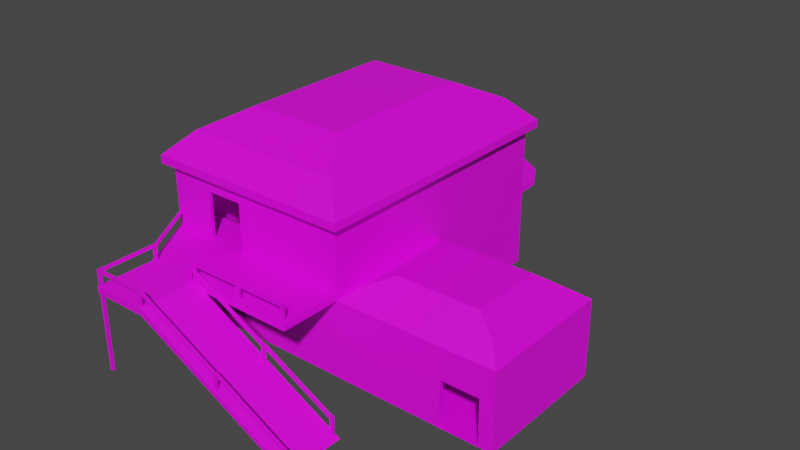 # Source: Sektor_Nuke_Zero.3.blend  (saved by Blender 2.90.8; exported with 4.5.12 LTS)
import bpy
from mathutils import Matrix  # noqa: F401  (used for matrix-valued properties, if any)

bpy.ops.wm.read_factory_settings(use_empty=True)
scene = bpy.context.scene
scene.name = 'Scene'

# ---- collections
col_collection = bpy.data.collections.new('Collection'); scene.collection.children.link(col_collection)

# ---- images (referenced by path relative to the original .blend; pixels are not part of the script)
import os
ASSET_DIR = os.environ.get("B2B_ASSET_DIR", "")  # directory of the original .blend (textures are referenced by path, not embedded)
HERE = os.path.dirname(os.path.abspath(__file__))  # packed textures are extracted next to this script under _unpacked/

def load_image(name, relpath, width, height, colorspace="sRGB"):
    """Load a texture the original file referenced (path relative to the .blend, or extracted next to this script)."""
    p = next((c for c in (os.path.join(HERE, relpath), os.path.join(ASSET_DIR, relpath)) if relpath and os.path.exists(c)), "")
    if p:
        img = bpy.data.images.load(p, check_existing=True)
        img.name = name
    else:  # same state as the original file: an image datablock whose file is absent (Cycles renders it pink)
        img = bpy.data.images.new(name, width, height)
        img.source = "FILE"
        img.filepath = "//" + (relpath or name)
    img.colorspace_settings.name = colorspace
    return img
img_sektor_nuke_zero_3_paint_2_png = load_image('Sektor Nuke Zero.3 Paint 2.png', 'Sektor Nuke Zero.3 Paint 2.png', 1024, 1024, 'sRGB')

# ---- materials (node trees are filled in below, after node groups)
mat_material = bpy.data.materials.new('Material')
mat_material.use_transparent_shadow = False

# ---- material node trees
mat_material.use_nodes = True; mat_material.node_tree.nodes.clear()
_N = mat_material.node_tree.nodes; _L = mat_material.node_tree.links
n0 = _N.new('ShaderNodeOutputMaterial'); n0.name = 'Material Output'; n0.location = (300, 300)
n1 = _N.new('ShaderNodeBsdfPrincipled'); n1.name = 'Principled BSDF'; n1.location = (10, 300)
n1.distribution = 'GGX'
n1.subsurface_method = 'BURLEY'
n1.inputs[3].default_value = 1.45
n1.inputs[27].default_value = (0.0, 0.0, 0.0, 1.0)
n1.inputs[28].default_value = 1.0
n2 = _N.new('ShaderNodeTexImage'); n2.name = 'Image Texture'; n2.location = (-280, 280)
n2.image = img_sektor_nuke_zero_3_paint_2_png
_L.new(n1.outputs[0], n0.inputs[0])
_L.new(n2.outputs[0], n1.inputs[0])
n0.is_active_output = True

# ---- world
world_world = bpy.data.worlds.new('World'); scene.world = world_world
world_world.use_nodes = True; world_world.node_tree.nodes.clear()
_N = world_world.node_tree.nodes; _L = world_world.node_tree.links
n0 = _N.new('ShaderNodeOutputWorld'); n0.name = 'World Output'; n0.location = (300, 300)
n1 = _N.new('ShaderNodeBackground'); n1.name = 'Background'; n1.location = (10, 300)
n1.inputs[0].default_value = (0.05088, 0.05088, 0.05088, 1.0)
_L.new(n1.outputs[0], n0.inputs[0])
n0.is_active_output = True
world_world.color = (0.05088, 0.05088, 0.05088)
world_world.use_sun_shadow = False
world_world.sun_shadow_jitter_overblur = 0.0

# ---- meshes
me_cube_001 = bpy.data.meshes.new('Cube.001')
me_cube_001.from_pydata([(-1.538, -1.776, -1.0), (-1.538, -1.776, 0.9006), (-1.538, 1.732, -1.0), (-1.538, 1.732, 0.9006), (1.0, -1.776, -1.0), (1.0, -1.776, 0.9006), (1.0, 1.732, -1.0), (1.0, 1.732, 0.9006), (-1.538, 0.0, -1.0), (-1.538, 0.0, 0.9006), (1.0, 0.0, -1.0), (1.0, 0.0, 0.9006), (-1.538, -1.776, 0.0), (-1.538, 1.732, 0.0), (1.0, 1.732, 0.0), (1.2, -1.563, 0.1643), (1.2, -0.2127, 0.1643), (-1.538, 0.0, 0.0), (3.085, -1.776, -1.0), (3.085, 0.0, -1.0), (2.885, -1.563, 0.1643), (2.885, -0.2127, 0.1643), (1.0, 0.0, 0.0), (1.0, -1.776, 0.0), (3.085, 0.0, 0.0), (3.085, -1.776, 0.0), (1.503, -1.366, 0.314), (1.503, -0.4095, 0.314), (2.581, -1.366, 0.314), (2.581, -0.4095, 0.314), (-1.334, -1.582, 1.302), (-1.334, 1.539, 1.302), (0.7969, -1.582, 1.302), (0.7969, 1.539, 1.302), (-1.334, -0.001842, 1.302), (0.7969, -0.001842, 1.302), (-1.641, 0.007045, 0.9006), (-1.641, 1.833, 0.9006), (1.103, 1.833, 0.9006), (1.103, 0.007045, 0.9006), (1.103, -1.884, 0.9006), (-1.641, -1.884, 0.9006), (1.103, 0.007045, 1.004), (-1.641, 0.007045, 1.004), (-1.641, 1.833, 1.004), (1.103, 1.833, 1.004), (1.103, -1.884, 1.004), (-1.641, -1.884, 1.004), (-0.898, -1.041, 1.55), (-0.898, 1.045, 1.55), (0.3605, -1.041, 1.55), (0.3605, 1.045, 1.55), (-0.898, -0.04748, 1.55), (0.3605, -0.04748, 1.55), (-1.538, -1.776, 0.08636), (-1.538, 1.732, 0.08636), (1.0, 1.732, 0.08636), (1.0, -1.776, 0.08636), (1.0, 0.0, 0.08636), (-1.538, 0.0, 0.08636), (-1.268, 2.066, 0.01326), (1.0, 2.008, 0.01326), (-1.268, 2.066, 0.0731), (1.0, 2.008, 0.0731), (-0.7336, 2.386, 0.01765), (0.8088, 2.329, 0.01765), (-0.7336, 2.386, 0.06871), (0.8088, 2.329, 0.06871), (0.09006, 2.539, 0.01791), (0.4834, 2.539, 0.01791), (0.09006, 2.539, 0.06845), (0.4834, 2.539, 0.06845), (1.0, -2.573, 0.08636), (1.0, -2.573, 0.0), (-1.097, -2.573, 0.0), (-1.097, -2.573, 0.08636), (-0.3658, -2.573, 0.0), (-0.3658, -2.573, 0.08636), (-1.097, -3.316, 0.0), (-1.097, -3.316, 0.08636), (-0.3658, -3.316, 0.0), (-0.3658, -3.316, 0.08636), (-1.085, -3.305, -1.0), (-1.085, -3.305, 0.2925), (-1.085, -3.271, -1.0), (-1.085, -3.271, 0.2925), (-1.051, -3.305, -1.0), (-1.051, -3.305, 0.2925), (-1.051, -3.271, -1.0), (-1.051, -3.271, 0.2925), (-1.085, -3.305, 0.2625), (-1.085, -3.271, 0.2625), (-1.051, -3.271, 0.2625), (-1.051, -3.305, 0.2625), (-1.085, -2.553, 0.02574), (-1.085, -2.553, 0.2925), (-1.085, -2.519, 0.02574), (-1.085, -2.519, 0.2925), (-1.051, -2.553, 0.02574), (-1.051, -2.553, 0.2925), (-1.051, -2.519, 0.02574), (-1.051, -2.519, 0.2925), (-1.085, -2.553, 0.2625), (-1.085, -2.519, 0.2625), (-1.051, -2.519, 0.2625), (-1.051, -2.553, 0.2625), (-0.4181, -2.553, 0.0327), (-0.4181, -2.553, 0.2925), (-0.4181, -2.519, 0.0327), (-0.4181, -2.519, 0.2925), (-0.3837, -2.553, 0.0327), (-0.3837, -2.553, 0.2925), (-0.3837, -2.519, 0.0327), (-0.3837, -2.519, 0.2925), (-0.4181, -2.553, 0.2625), (-0.4181, -2.519, 0.2625), (-0.3837, -2.519, 0.2625), (-0.3837, -2.553, 0.2625), (-0.4181, -3.302, 0.0327), (-0.4181, -3.302, 0.2925), (-0.4181, -3.268, 0.0327), (-0.4181, -3.268, 0.2925), (-0.3837, -3.302, 0.0327), (-0.3837, -3.302, 0.2925), (-0.3837, -3.268, 0.0327), (-0.3837, -3.268, 0.2925), (-0.4181, -3.302, 0.2625), (-0.4181, -3.268, 0.2625), (-0.3837, -3.268, 0.2625), (-0.3837, -3.302, 0.2625), (0.2735, -2.553, 0.0327), (0.2735, -2.553, 0.2925), (0.2735, -2.519, 0.0327), (0.2735, -2.519, 0.2925), (0.308, -2.553, 0.0327), (0.308, -2.553, 0.2925), (0.308, -2.519, 0.0327), (0.308, -2.519, 0.2925), (0.2735, -2.553, 0.2625), (0.2735, -2.519, 0.2625), (0.308, -2.519, 0.2625), (0.308, -2.553, 0.2625), (0.9405, -2.553, 0.0327), (0.9405, -2.553, 0.2925), (0.9405, -2.519, 0.0327), (0.9405, -2.519, 0.2925), (0.975, -2.553, 0.0327), (0.975, -2.553, 0.2925), (0.975, -2.519, 0.0327), (0.975, -2.519, 0.2925), (0.9405, -2.553, 0.2625), (0.9405, -2.519, 0.2625), (0.975, -2.519, 0.2625), (0.975, -2.553, 0.2625), (-1.484, -1.777, 0.2925), (-1.518, -1.777, 0.2625), (-1.518, -1.777, 0.2925), (-1.484, -1.777, 0.2625), (-0.4714, -1.776, 0.0877), (-0.9728, -1.776, 0.08637), (-0.9728, -1.776, 0.7), (-0.4714, -1.776, 0.7), (-0.9995, -1.776, -1.0), (-0.4989, -1.776, -1.0), (-0.9995, -1.776, -0.4), (-0.4989, -1.776, -0.4), (2.1, 4.35e-13, -1.0), (1.1, 1.182e-12, -1.0), (2.1, 2.749e-09, -0.1), (1.1, 1.889e-09, -0.1), (-0.3993, 1.732, -1.0), (-0.8997, 1.732, -1.0), (-0.3983, 1.732, -0.398), (-0.8997, 1.732, -0.4), (2.406, -1.776, -1.0), (2.903, -1.776, -1.0), (2.903, -1.776, -0.4), (2.406, -1.776, -0.4), (-1.293, 1.732, 0.08636), (-0.794, 1.732, 0.08636), (-0.7889, 1.732, 0.7963), (-1.284, 1.732, 0.7968), (1.739, -2.573, -0.9988), (1.63, -2.573, -0.9981), (0.4432, -3.909e-13, -1.0), (-0.2393, -1.483e-13, -1.0), (-0.2393, -1.505e-08, -0.4), (0.4441, -1.278e-08, -0.398), (0.6007, 2.538e-11, 0.08655), (0.1989, 0.0, 0.08636), (0.6007, 9.798e-11, 0.7), (0.1989, 6.681e-10, 0.7), (1.0, -1.1, -1.0), (1.0, -0.6021, -1.0), (1.0, -1.1, -0.4), (1.0, -0.6021, -0.4), (-1.47, 1.673, -1.0), (0.9311, 1.673, -1.0), (-1.47, 0.05814, -1.0), (0.9311, 0.05814, -1.0), (-1.47, 1.673, 0.0), (0.9311, 1.673, 0.0), (-1.47, 0.05814, 0.0), (0.9311, 0.05814, 0.0), (-0.3993, 1.673, -1.0), (-0.8997, 1.673, -1.0), (-0.3983, 1.673, -0.398), (-0.8997, 1.673, -0.4), (0.4432, 0.05814, -1.0), (-0.2393, 0.05814, -1.0), (-0.2393, 0.05814, -0.4), (0.4441, 0.05814, -0.398), (-1.464, -1.7, -1.0), (0.9378, -1.7, -1.0), (-1.464, -1.7, 0.0), (0.9378, -1.7, 0.0), (-0.9995, -1.7, -1.0), (-0.4989, -1.7, -1.0), (-0.9995, -1.7, -0.4), (-0.4989, -1.7, -0.4), (0.9378, -1.1, -1.0), (0.9378, -0.6021, -1.0), (0.9378, -1.1, -0.4), (0.9378, -0.6021, -0.4), (0.9625, -1.721, -1.0), (0.9598, -0.05406, -1.0), (3.029, -1.721, -1.0), (3.029, -0.05406, -1.0), (0.9598, -0.05406, 0.0), (0.9625, -1.721, 0.0), (3.029, -0.05406, 0.0), (3.029, -1.721, 0.0), (2.1, -0.05406, -1.0), (1.1, -0.05406, -1.0), (2.1, -0.05406, -0.1), (1.1, -0.05406, -0.1), (2.406, -1.721, -1.0), (2.903, -1.721, -1.0), (2.903, -1.721, -0.4), (2.406, -1.721, -0.4), (-1.471, -1.73, 0.9006), (0.9389, -1.73, 0.9006), (-1.471, -0.04532, 0.9006), (0.9389, -0.04532, 0.9006), (-1.471, -1.73, 0.08636), (0.9389, -1.73, 0.08636), (0.9389, -0.04532, 0.08636), (-1.471, -0.04532, 0.08636), (-0.4714, -1.73, 0.0877), (-0.9728, -1.73, 0.08637), (-0.9728, -1.73, 0.7), (-0.4714, -1.73, 0.7), (0.6007, -0.04532, 0.08655), (0.1989, -0.04532, 0.08636), (0.6007, -0.04532, 0.7), (0.1989, -0.04532, 0.7), (-1.46, 1.676, 0.9006), (0.9307, 1.676, 0.9006), (-1.46, 1.676, 0.08636), (0.9307, 1.676, 0.08636), (-1.292, 1.676, 0.08636), (-0.7937, 1.676, 0.08636), (-0.7889, 1.676, 0.7963), (-1.284, 1.676, 0.7968), (1.63, -3.316, -0.9981), (1.739, -3.316, -0.9988), (0.6938, -3.302, -0.5079), (0.6938, -3.302, -0.248), (0.6938, -3.268, -0.5079), (0.6938, -3.268, -0.248), (0.7282, -3.302, -0.5079), (0.7282, -3.302, -0.248), (0.7282, -3.268, -0.5079), (0.7282, -3.268, -0.248), (0.6938, -3.302, -0.278), (0.6938, -3.268, -0.278), (0.7282, -3.268, -0.278), (0.7282, -3.302, -0.278), (1.654, -3.302, -0.9838), (1.654, -3.302, -0.724), (1.654, -3.268, -0.9838), (1.654, -3.268, -0.724), (1.688, -3.302, -0.9838), (1.688, -3.302, -0.724), (1.688, -3.268, -0.9838), (1.688, -3.268, -0.724), (1.654, -3.302, -0.754), (1.654, -3.268, -0.754), (1.688, -3.268, -0.754), (1.688, -3.302, -0.754), (-0.4181, -2.627, 0.0327), (-0.4181, -2.627, 0.2925), (-0.4181, -2.593, 0.0327), (-0.4181, -2.593, 0.2925), (-0.3837, -2.627, 0.0327), (-0.3837, -2.627, 0.2925), (-0.3837, -2.593, 0.0327), (-0.3837, -2.593, 0.2925), (-0.4181, -2.627, 0.2625), (-0.4181, -2.593, 0.2625), (-0.3837, -2.593, 0.2625), (-0.3837, -2.627, 0.2625), (0.6938, -2.627, -0.5079), (0.6938, -2.627, -0.248), (0.6938, -2.593, -0.5079), (0.6938, -2.593, -0.248), (0.7282, -2.627, -0.5079), (0.7282, -2.627, -0.248), (0.7282, -2.593, -0.5079), (0.7282, -2.593, -0.248), (0.6938, -2.627, -0.278), (0.6938, -2.593, -0.278), (0.7282, -2.593, -0.278), (0.7282, -2.627, -0.278), (1.654, -2.627, -0.9838), (1.654, -2.627, -0.724), (1.654, -2.593, -0.9838), (1.654, -2.593, -0.724), (1.688, -2.627, -0.9838), (1.688, -2.627, -0.724), (1.688, -2.593, -0.9838), (1.688, -2.593, -0.724), (1.654, -2.627, -0.754), (1.654, -2.593, -0.754), (1.688, -2.593, -0.754), (1.688, -2.627, -0.754), (-1.442, -0.3947, -0.6215), (-1.442, -0.3947, -0.5307), (-1.442, -0.008879, -0.6215), (-1.442, -0.008879, -0.5307), (-0.9671, -0.3947, -0.6215), (-0.9671, -0.3947, -0.5307), (-0.9671, -0.008879, -0.6215), (-0.9671, -0.008879, -0.5307), (-0.3121, -0.008879, -0.9998), (-0.3921, -0.008879, -0.9998), (-0.3921, -0.3947, -0.9998), (-0.3121, -0.3947, -0.9998), (-1.469, -1.325, 0.0), (-1.469, -1.325, 0.08636), (-0.8916, -1.322, 0.08637), (-0.8916, -1.322, 0.0), (-0.8926, -0.04563, 0.08638), (-1.469, -0.04563, 0.08636), (-0.8926, -0.04563, 0.0), (-1.469, -0.04563, 0.0)], [], [(59, 9, 3, 55), (55, 3, 7, 56, 179, 180, 181, 178), (58, 11, 5, 57), (57, 5, 1, 54, 159, 160, 161, 158), (8, 0, 162, 163, 4, 192, 193, 10, 184, 185), (3, 9, 36, 37), (7, 3, 37, 38), (2, 8, 185, 184, 10, 6, 170, 171), (56, 7, 11, 58), (54, 1, 9, 59), (0, 12, 17, 8), (6, 14, 22, 10), (4, 23, 12, 0, 162, 164, 165, 163), (23, 4, 174, 177, 176, 175, 18, 25), (2, 13, 14, 6, 170, 172, 173, 171), (8, 17, 13, 2), (19, 24, 25, 18), (10, 22, 24, 19, 166, 168, 169, 167), (15, 20, 28, 26), (4, 174, 175, 18, 19, 166, 167, 10, 193, 192), (15, 16, 22, 23), (21, 20, 25, 24), (20, 15, 23, 25), (16, 21, 24, 22), (27, 26, 28, 29), (16, 15, 26, 27), (21, 16, 27, 29), (20, 21, 29, 28), (30, 32, 50, 48), (35, 33, 51, 53), (34, 31, 44, 43), (11, 7, 38, 39), (5, 11, 39, 40), (32, 30, 47, 46), (39, 38, 45, 42), (40, 39, 42, 46), (36, 41, 47, 43), (37, 36, 43, 44), (41, 40, 46, 47), (38, 37, 44, 45), (30, 34, 43, 47), (31, 33, 45, 44), (9, 1, 41, 36), (33, 35, 42, 45), (35, 32, 46, 42), (1, 5, 40, 41), (53, 52, 48, 50), (51, 49, 52, 53), (33, 31, 49, 51), (34, 30, 48, 52), (32, 35, 53, 50), (31, 34, 52, 49), (12, 54, 59, 17), (57, 23, 12, 54, 159, 158), (12, 23, 73, 76, 74), (56, 179, 178, 55, 59, 189, 188, 58), (13, 55, 62, 60), (17, 59, 55, 13), (61, 60, 64, 65), (14, 13, 60, 61), (55, 178, 179, 56, 63, 62), (56, 14, 61, 63), (66, 67, 71, 70), (60, 62, 66, 64), (62, 63, 67, 66), (63, 61, 65, 67), (68, 70, 71, 69), (67, 65, 69, 71), (65, 64, 68, 69), (64, 66, 70, 68), (73, 72, 77, 76), (57, 158, 159, 54, 75, 77, 72), (54, 12, 74, 75), (23, 57, 72, 73), (80, 81, 79, 78), (75, 74, 78, 79), (77, 75, 79, 81), (74, 76, 80, 78), (80, 76, 183, 264), (90, 83, 85, 91), (85, 89, 99, 95), (119, 121, 89, 87), (93, 87, 83, 90), (84, 88, 86, 82), (89, 85, 83, 87), (86, 93, 90, 82), (88, 92, 93, 86), (84, 91, 92, 88), (82, 90, 91, 84), (102, 95, 97, 103), (103, 97, 156, 155), (104, 101, 99, 105), (92, 91, 102, 105), (96, 100, 98, 94), (101, 97, 95, 99), (98, 105, 102, 94), (100, 104, 105, 98), (96, 103, 104, 100), (94, 102, 103, 96), (114, 107, 109, 115), (115, 109, 113, 116), (116, 113, 133, 139), (108, 112, 110, 106), (113, 109, 107, 111), (110, 117, 114, 106), (112, 116, 117, 110), (108, 115, 116, 112), (106, 114, 115, 108), (121, 127, 92, 89), (127, 121, 125, 128), (128, 125, 269, 275), (129, 123, 119, 126), (120, 124, 122, 118), (125, 121, 119, 123), (122, 129, 126, 118), (124, 128, 129, 122), (120, 127, 128, 124), (118, 126, 127, 120), (111, 117, 138, 131), (139, 133, 137, 140), (137, 135, 143, 145), (141, 135, 131, 138), (132, 136, 134, 130), (137, 133, 131, 135), (134, 141, 138, 130), (136, 140, 141, 134), (132, 139, 140, 136), (130, 138, 139, 132), (151, 145, 149, 152), (152, 149, 147, 153), (153, 147, 143, 150), (144, 148, 146, 142), (149, 145, 143, 147), (146, 153, 150, 142), (148, 152, 153, 146), (144, 151, 152, 148), (142, 150, 151, 144), (126, 119, 87, 93), (127, 126, 93, 92), (89, 92, 105, 99), (91, 85, 95, 102), (155, 156, 154, 157), (104, 103, 155, 157), (97, 101, 154, 156), (101, 104, 157, 154), (113, 111, 131, 133), (117, 116, 139, 138), (141, 140, 151, 150), (135, 141, 150, 143), (140, 137, 145, 151), (23, 341, 344, 345, 17, 22), (22, 17, 13, 14), (58, 188, 189, 59, 54, 343, 342, 340, 57), (57, 23, 22, 58), (58, 22, 14, 56), (183, 182, 265, 264), (8, 185, 186, 187, 184, 10, 22, 17), (10, 22, 23, 4, 192, 194, 195, 193), (7, 11, 9, 3), (11, 5, 1, 9), (58, 188, 190, 191, 189, 59, 9, 11), (197, 199, 203, 201), (196, 205, 207, 206, 204, 197, 201, 200), (198, 196, 200, 202), (198, 202, 203, 199, 208, 211, 210, 209), (212, 198, 202, 214), (213, 217, 219, 218, 216, 212, 214, 215), (199, 221, 223, 222, 220, 213, 215, 203), (184, 187, 211, 208), (187, 186, 210, 211), (186, 185, 209, 210), (205, 171, 173, 207), (207, 173, 172, 206), (206, 172, 170, 204), (217, 163, 165, 219), (219, 165, 164, 218), (218, 164, 162, 216), (223, 221, 193, 195), (222, 223, 195, 194), (220, 222, 194, 192), (25, 23, 22, 24), (229, 231, 226, 237, 238, 239, 236, 224), (227, 226, 231, 230), (225, 233, 235, 234, 232, 227, 230, 228), (233, 167, 169, 235), (235, 169, 168, 234), (234, 168, 166, 232), (239, 177, 174, 236), (238, 176, 177, 239), (237, 175, 176, 238), (246, 245, 241, 243), (245, 248, 251, 250, 249, 244, 240, 241), (244, 247, 242, 240), (246, 243, 242, 247, 253, 255, 254, 252), (253, 189, 191, 255), (255, 191, 190, 254), (254, 190, 188, 252), (248, 158, 161, 251), (251, 161, 160, 250), (250, 160, 159, 249), (247, 258, 256, 242), (258, 260, 263, 262, 261, 259, 257, 256), (259, 246, 243, 257), (260, 178, 181, 263), (263, 181, 180, 262), (262, 180, 179, 261), (81, 80, 264, 265), (76, 77, 182, 183), (77, 81, 265, 182), (275, 269, 273, 276), (277, 271, 267, 274), (268, 272, 270, 266), (273, 269, 267, 271), (270, 277, 274, 266), (272, 276, 277, 270), (268, 275, 276, 272), (266, 274, 275, 268), (287, 281, 285, 288), (288, 285, 283, 289), (289, 283, 279, 286), (280, 284, 282, 278), (285, 281, 279, 283), (282, 289, 286, 278), (284, 288, 289, 282), (280, 287, 288, 284), (278, 286, 287, 280), (125, 123, 267, 269), (129, 128, 275, 274), (123, 129, 274, 267), (273, 271, 279, 281), (277, 276, 287, 286), (271, 277, 286, 279), (276, 273, 281, 287), (300, 297, 305, 311), (301, 295, 291, 298), (292, 296, 294, 290), (297, 293, 291, 295), (294, 301, 298, 290), (296, 300, 301, 294), (292, 299, 300, 296), (290, 298, 299, 292), (311, 305, 309, 312), (313, 307, 303, 310), (304, 308, 306, 302), (309, 305, 303, 307), (306, 313, 310, 302), (308, 312, 313, 306), (304, 311, 312, 308), (302, 310, 311, 304), (323, 317, 321, 324), (324, 321, 319, 325), (325, 319, 315, 322), (316, 320, 318, 314), (321, 317, 315, 319), (318, 325, 322, 314), (320, 324, 325, 318), (316, 323, 324, 320), (314, 322, 323, 316), (297, 295, 303, 305), (301, 300, 311, 310), (295, 301, 310, 303), (309, 307, 315, 317), (313, 312, 323, 322), (307, 313, 322, 315), (312, 309, 317, 323), (293, 299, 298, 291), (299, 293, 107, 114), (300, 299, 114, 117), (293, 297, 111, 107), (297, 300, 117, 111), (326, 327, 329, 328), (328, 329, 333, 332), (333, 331, 337, 334), (327, 326, 338, 339), (328, 332, 330, 326), (333, 329, 327, 331), (335, 334, 337, 336), (332, 333, 334, 335), (331, 330, 336, 337), (330, 332, 335, 336), (326, 330, 341, 338), (331, 327, 339, 340), (330, 331, 340, 341), (54, 159, 158, 57, 340, 339, 343), (338, 341, 23, 12, 17, 345), (339, 338, 345, 343), (342, 344, 341, 340), (343, 345, 344, 342)])
_uv = me_cube_001.uv_layers.new(name='UVMap')
_uv.uv.foreach_set('vector', [0.8904, 0.01371, 0.8904, 0.148, 0.6945, 0.148, 0.6945, 0.01371, 0.9778, 0.02339, 0.9778, 0.1485, 0.5879, 0.1485, 0.5879, 0.02339, 0.8635, 0.02339, 0.8628, 0.1325, 0.9389, 0.1326, 0.9402, 0.02339, 0.9406, 0.01294, 0.9406, 0.1486, 0.6449, 0.1486, 0.6449, 0.01294, 0.9934, 0.01456, 0.9934, 0.1488, 0.575, 0.1488, 0.575, 0.01456, 0.6681, 0.01457, 0.6681, 0.1157, 0.7508, 0.1157, 0.7508, 0.01479, 0.7401, 0.8304, 0.6682, 0.8304, 0.6682, 0.8521, 0.6682, 0.8724, 0.6682, 0.9331, 0.6956, 0.9331, 0.7157, 0.9331, 0.7401, 0.9331, 0.7401, 0.9106, 0.7401, 0.8829, 0.9188, 0.9309, 0.8706, 0.9309, 0.8709, 0.9268, 0.9229, 0.9268, 0.9426, 0.9301, 0.8398, 0.9301, 0.8356, 0.926, 0.9467, 0.926, 0.5664, 0.2545, 0.5664, 0.4339, 0.2859, 0.4339, 0.1385, 0.4339, 0.01818, 0.4339, 0.01818, 0.2545, 0.4075, 0.2545, 0.5156, 0.2545, 0.9223, 0.00429, 0.9223, 0.1485, 0.6611, 0.1485, 0.6611, 0.00429, 0.9503, 0.0276, 0.9503, 0.1486, 0.6443, 0.1486, 0.6443, 0.0276, 0.6619, 0.5226, 0.6619, 0.4821, 0.7338, 0.4821, 0.7338, 0.5226, 0.6006, 0.5128, 0.6006, 0.4141, 0.7618, 0.4141, 0.7618, 0.5128, 0.5692, 0.6526, 0.5692, 0.8696, 0.01864, 0.8696, 0.01864, 0.6526, 0.1354, 0.6526, 0.1354, 0.7828, 0.244, 0.7828, 0.244, 0.6526, 0.6159, 0.4654, 0.6161, 0.4249, 0.673, 0.4251, 0.6729, 0.4494, 0.6931, 0.4495, 0.6931, 0.4252, 0.7005, 0.4252, 0.7004, 0.4657, 0.5671, 0.0209, 0.5671, 0.2378, 0.01682, 0.2378, 0.01682, 0.02091, 0.4076, 0.02091, 0.4074, 0.1515, 0.5161, 0.151, 0.5161, 0.02091, 0.6058, 0.4838, 0.6463, 0.4838, 0.6463, 0.5319, 0.6058, 0.5319, 1.403, 1.126, 1.444, 1.126, 1.444, 1.198, 1.403, 1.198, 0.9773, 0.3673, 0.9773, 0.5524, 0.5913, 0.5524, 0.5913, 0.3673, 0.7736, 0.3673, 0.7736, 0.5339, 0.9588, 0.5339, 0.9588, 0.3673, 0.8466, 0.914, 0.9148, 0.914, 0.9025, 0.924, 0.8589, 0.924, 0.7982, 0.521, 0.8956, 0.521, 0.9299, 0.521, 0.9425, 0.521, 0.9425, 0.3696, 0.8744, 0.3696, 0.8052, 0.3696, 0.7982, 0.3696, 0.7982, 0.4209, 0.7982, 0.4634, 0.9259, 0.9337, 0.8712, 0.9337, 0.8626, 0.9232, 0.9345, 0.9232, 0.9286, 0.9506, 0.874, 0.9506, 0.8653, 0.9401, 0.9373, 0.9401, 0.9372, 0.9396, 0.869, 0.9396, 0.8609, 0.9287, 0.9453, 0.9287, 0.9229, 0.936, 0.8547, 0.936, 0.8466, 0.9251, 0.931, 0.9251, 0.9098, 0.9114, 0.9098, 0.9501, 0.8662, 0.9501, 0.8662, 0.9114, 0.8573, 0.9248, 0.912, 0.9248, 0.904, 0.9385, 0.8653, 0.9385, 0.8412, 0.9233, 0.9095, 0.9233, 0.8972, 0.9333, 0.8535, 0.9333, 0.8456, 0.9286, 0.9003, 0.9286, 0.8923, 0.9423, 0.8536, 0.9423, 0.8331, 0.912, 0.9194, 0.912, 0.9017, 0.9361, 0.8507, 0.9361, 0.8707, 0.9179, 0.9111, 0.9179, 0.8911, 0.9382, 0.8689, 0.9382, 0.8471, 0.9143, 0.8875, 0.9143, 0.8994, 0.9315, 0.8475, 0.9315, 0.8555, 0.9198, 0.9037, 0.9198, 0.9078, 0.924, 0.8558, 0.924, 0.8601, 0.9319, 0.932, 0.9319, 0.9323, 0.9361, 0.8557, 0.9361, 0.945, 0.9351, 0.8587, 0.9351, 0.8463, 0.9179, 0.9574, 0.9179, 0.8862, 0.9156, 0.9381, 0.9156, 0.9381, 0.9198, 0.8862, 0.9198, 0.8678, 0.9291, 0.9444, 0.9291, 0.9444, 0.9333, 0.8678, 0.9333, 0.925, 0.919, 0.8484, 0.919, 0.8484, 0.9148, 0.925, 0.9148, 0.9227, 0.9277, 0.8707, 0.9277, 0.8707, 0.9235, 0.9227, 0.9235, 0.8369, 0.9252, 0.948, 0.9252, 0.948, 0.9294, 0.8369, 0.9294, 0.835, 0.9301, 0.9461, 0.9301, 0.9461, 0.9343, 0.835, 0.9343, 0.8804, 0.9026, 0.9444, 0.9026, 0.9447, 0.9199, 0.8681, 0.9199, 0.8497, 0.9197, 0.9361, 0.9197, 0.9485, 0.9366, 0.8373, 0.9366, 0.9241, 0.9267, 0.8522, 0.9267, 0.8477, 0.9226, 0.9244, 0.9226, 0.9034, 0.9328, 0.863, 0.9328, 0.8633, 0.9155, 0.9153, 0.9155, 0.9382, 0.9283, 0.8742, 0.9283, 0.862, 0.911, 0.9386, 0.911, 0.9432, 0.93, 0.8404, 0.93, 0.8363, 0.9255, 0.9474, 0.9255, 0.8539, 0.9637, 0.8539, 0.9128, 0.8942, 0.9128, 0.8942, 0.9637, 0.8784, 0.9084, 0.9294, 0.9084, 0.9294, 0.9307, 0.8784, 0.9307, 0.8372, 0.9168, 0.9235, 0.9168, 0.9058, 0.9392, 0.8548, 0.9392, 0.9128, 0.9387, 0.8488, 0.9387, 0.8707, 0.9183, 0.911, 0.9183, 0.8255, 0.9115, 0.8895, 0.9115, 0.8876, 0.9318, 0.8474, 0.9318, 0.8969, 0.9157, 0.9374, 0.9157, 0.9392, 0.936, 0.917, 0.936, 0.8809, 0.9533, 0.8774, 0.9533, 0.8774, 0.8814, 0.8809, 0.8814, 0.6875, 0.606, 0.6875, 0.6025, 0.7903, 0.6025, 0.7903, 0.606, 0.7674, 0.606, 0.7471, 0.6061, 0.4397, 0.9163, 0.5425, 0.9163, 0.5425, 0.9486, 0.4872, 0.9486, 0.4576, 0.9486, 0.5871, 0.164, 0.8656, 0.1633, 0.943, 0.1632, 0.981, 0.1631, 0.9814, 0.3443, 0.6807, 0.3449, 0.6468, 0.345, 0.5875, 0.3451, 0.8832, 0.9061, 0.8867, 0.9061, 0.8862, 0.9293, 0.8838, 0.9293, 0.8801, 0.8992, 0.8836, 0.8992, 0.8836, 0.9473, 0.8801, 0.9473, 0.8651, 0.9699, 0.8651, 0.8859, 0.8787, 0.9072, 0.8779, 0.9618, 0.8868, 0.9562, 0.8868, 0.8534, 0.9003, 0.8722, 0.898, 0.9562, 0.8798, 0.9699, 0.8798, 0.96, 0.8798, 0.9398, 0.8798, 0.8672, 0.891, 0.8671, 0.8933, 0.9511, 0.8796, 0.915, 0.8831, 0.915, 0.8826, 0.9262, 0.8802, 0.9262, 0.8863, 0.9438, 0.8863, 0.8892, 0.8943, 0.9027, 0.8936, 0.9186, 0.8782, 0.911, 0.8806, 0.911, 0.8804, 0.9362, 0.8784, 0.9362, 0.8722, 0.9562, 0.8722, 0.8722, 0.8849, 0.8803, 0.8857, 0.9349, 0.8849, 0.9175, 0.8873, 0.9175, 0.8871, 0.9326, 0.8851, 0.9326, 0.8978, 0.9212, 0.8999, 0.9212, 0.8999, 0.9371, 0.8978, 0.9371, 0.8773, 0.9173, 0.8794, 0.9173, 0.8794, 0.933, 0.8773, 0.933, 0.8769, 0.9572, 0.8769, 0.9025, 0.8842, 0.9277, 0.8848, 0.9436, 0.8825, 0.9139, 0.8846, 0.9139, 0.8845, 0.9401, 0.8825, 0.9401, 0.4585, 0.9333, 0.4585, 0.9298, 0.5138, 0.9298, 0.5138, 0.9333, 0.5289, 0.9452, 0.4693, 0.9452, 0.449, 0.9452, 0.4262, 0.9452, 0.444, 0.9129, 0.4736, 0.9129, 0.5289, 0.9129, 0.5056, 0.9512, 0.5021, 0.9512, 0.5021, 0.9143, 0.5056, 0.9143, 0.4718, 0.9243, 0.4718, 0.9208, 0.5041, 0.9208, 0.5041, 0.9243, 0.512, 0.9323, 0.512, 0.9358, 0.4823, 0.9358, 0.4823, 0.9323, 0.5364, 0.9421, 0.5329, 0.9421, 0.5329, 0.912, 0.5364, 0.912, 0.4639, 0.9514, 0.4639, 0.9217, 0.494, 0.9217, 0.494, 0.9514, 0.4883, 0.9423, 0.4883, 0.9126, 0.5184, 0.9126, 0.5184, 0.9423, 0.5263, 0.912, 0.5263, 0.9421, 0.4359, 0.9421, 0.4359, 0.912, 0.4913, 0.9323, 0.4913, 0.9335, 0.4899, 0.9335, 0.4899, 0.9323, 0.53, 0.9161, 0.5314, 0.9161, 0.5314, 0.9452, 0.53, 0.9452, 0.4882, 0.9227, 0.4896, 0.9227, 0.4896, 0.9484, 0.4882, 0.9484, 0.5317, 0.918, 0.5305, 0.918, 0.5305, 0.9167, 0.5317, 0.9167, 0.4549, 0.9193, 0.4535, 0.9193, 0.4535, 0.9179, 0.4549, 0.9179, 0.4535, 0.9204, 0.4549, 0.9204, 0.4549, 0.9218, 0.4535, 0.9218, 0.5399, 0.9214, 0.4888, 0.9214, 0.4888, 0.92, 0.5399, 0.92, 0.5175, 0.9356, 0.4664, 0.9356, 0.4664, 0.9342, 0.5175, 0.9342, 0.48, 0.9276, 0.4289, 0.9276, 0.4289, 0.9262, 0.48, 0.9262, 0.5046, 0.9279, 0.4535, 0.9279, 0.4535, 0.9266, 0.5046, 0.9266, 0.4938, 0.9323, 0.4938, 0.9335, 0.4924, 0.9335, 0.4924, 0.9323, 0.5144, 0.9355, 0.5144, 0.9368, 0.4796, 0.9368, 0.4796, 0.9355, 0.4875, 0.9335, 0.4875, 0.9323, 0.4889, 0.9323, 0.4889, 0.9335, 0.5325, 0.9161, 0.5339, 0.9161, 0.5339, 0.9452, 0.5325, 0.9452, 0.5068, 0.9374, 0.5068, 0.9387, 0.5054, 0.9387, 0.5054, 0.9374, 0.4535, 0.9229, 0.4549, 0.9229, 0.4549, 0.9243, 0.4535, 0.9243, 0.5506, 0.9214, 0.541, 0.9214, 0.541, 0.92, 0.5506, 0.92, 0.4942, 0.926, 0.4942, 0.9164, 0.4956, 0.9164, 0.4956, 0.926, 0.5319, 0.9205, 0.5223, 0.9205, 0.5223, 0.9191, 0.5319, 0.9191, 0.4942, 0.9367, 0.4942, 0.9271, 0.4956, 0.9271, 0.4956, 0.9367, 0.4953, 0.9437, 0.4953, 0.9449, 0.4939, 0.9449, 0.4939, 0.9437, 0.4862, 0.9352, 0.4862, 0.934, 0.4876, 0.934, 0.4876, 0.9352, 0.4669, 0.928, 0.4669, 0.9268, 0.4936, 0.9268, 0.4936, 0.928, 0.544, 0.9262, 0.5454, 0.9262, 0.5454, 0.9276, 0.544, 0.9276, 0.5483, 0.9304, 0.5483, 0.929, 0.5497, 0.929, 0.5497, 0.9304, 0.509, 0.9361, 0.509, 0.9268, 0.5104, 0.9268, 0.5104, 0.9361, 0.4839, 0.9337, 0.4746, 0.9337, 0.4746, 0.9323, 0.4839, 0.9323, 0.4988, 0.9424, 0.4988, 0.9331, 0.5002, 0.9331, 0.5002, 0.9424, 0.4762, 0.9375, 0.4669, 0.9375, 0.4669, 0.9361, 0.4762, 0.9361, 0.4878, 0.929, 0.489, 0.929, 0.489, 0.9546, 0.4878, 0.9546, 0.4813, 0.9352, 0.4813, 0.934, 0.4827, 0.934, 0.4827, 0.9352, 0.4289, 0.9351, 0.4284, 0.934, 0.4772, 0.934, 0.4777, 0.9351, 0.4802, 0.934, 0.4802, 0.9352, 0.4788, 0.9352, 0.4788, 0.934, 0.5431, 0.9328, 0.5445, 0.9328, 0.5445, 0.9342, 0.5431, 0.9342, 0.518, 0.9311, 0.5194, 0.9311, 0.5194, 0.9325, 0.518, 0.9325, 0.509, 0.9258, 0.509, 0.9164, 0.5104, 0.9164, 0.5104, 0.9258, 0.5563, 0.9211, 0.5563, 0.9304, 0.5549, 0.9304, 0.5549, 0.9211, 0.4964, 0.932, 0.4964, 0.9227, 0.4978, 0.9227, 0.4978, 0.932, 0.4921, 0.9393, 0.4828, 0.9393, 0.4828, 0.9379, 0.4921, 0.9379, 0.4948, 0.9359, 0.4948, 0.9371, 0.4682, 0.9371, 0.4682, 0.9359, 0.5056, 0.929, 0.5056, 0.9303, 0.5042, 0.9303, 0.5042, 0.929, 0.5004, 0.9378, 0.5004, 0.9392, 0.4748, 0.9392, 0.4748, 0.9378, 0.5115, 0.9317, 0.5115, 0.9305, 0.5129, 0.9305, 0.5129, 0.9317, 0.4892, 0.9376, 0.4892, 0.939, 0.4878, 0.939, 0.4878, 0.9376, 0.5483, 0.9279, 0.5483, 0.9265, 0.5497, 0.9265, 0.5497, 0.9279, 0.5065, 0.9258, 0.5065, 0.9164, 0.5079, 0.9164, 0.5079, 0.9258, 0.4943, 0.9288, 0.485, 0.9288, 0.485, 0.9274, 0.4943, 0.9274, 0.4708, 0.9395, 0.4708, 0.9302, 0.4722, 0.9302, 0.4722, 0.9395, 0.5003, 0.9406, 0.4909, 0.9406, 0.4909, 0.9392, 0.5003, 0.9392, 0.5027, 0.9368, 0.5027, 0.938, 0.5013, 0.938, 0.5013, 0.9368, 0.4991, 0.9387, 0.4991, 0.9375, 0.5005, 0.9375, 0.5005, 0.9387, 0.485, 0.9335, 0.485, 0.9323, 0.4864, 0.9323, 0.4864, 0.9335, 0.4718, 0.9416, 0.4718, 0.943, 0.4704, 0.943, 0.4704, 0.9416, 0.5155, 0.9311, 0.5169, 0.9311, 0.5169, 0.9325, 0.5155, 0.9325, 0.4966, 0.9258, 0.4966, 0.9164, 0.498, 0.9164, 0.498, 0.9258, 0.4943, 0.9313, 0.485, 0.9313, 0.485, 0.9299, 0.4943, 0.9299, 0.5052, 0.9227, 0.5052, 0.932, 0.5038, 0.932, 0.5038, 0.9227, 0.4771, 0.9406, 0.4771, 0.9499, 0.4757, 0.9499, 0.4757, 0.9406, 0.4944, 0.9484, 0.4932, 0.9484, 0.4932, 0.9227, 0.4944, 0.9227, 0.4872, 0.9484, 0.4858, 0.9484, 0.4858, 0.9227, 0.4872, 0.9227, 0.5349, 0.9161, 0.5362, 0.9161, 0.5362, 0.9452, 0.5349, 0.9452, 0.5375, 0.912, 0.5387, 0.912, 0.5387, 0.9411, 0.5375, 0.9411, 0.7809, 0.6206, 0.7809, 0.6472, 0.7505, 0.6472, 0.7505, 0.6206, 0.4698, 0.9227, 0.4711, 0.9234, 0.4711, 0.9582, 0.4698, 0.9575, 0.4733, 0.9575, 0.4721, 0.9582, 0.4721, 0.9234, 0.4733, 0.9227, 0.4777, 0.9227, 0.4789, 0.9227, 0.4789, 0.9575, 0.4777, 0.9575, 0.5047, 0.9161, 0.5061, 0.9161, 0.5061, 0.9427, 0.5047, 0.9427, 0.5321, 0.9514, 0.5307, 0.9514, 0.5307, 0.9248, 0.5321, 0.9248, 0.483, 0.929, 0.4844, 0.929, 0.4844, 0.9546, 0.483, 0.9546, 0.5002, 0.9228, 0.5002, 0.924, 0.4746, 0.924, 0.4746, 0.9228, 0.4926, 0.9313, 0.4926, 0.9326, 0.4669, 0.9326, 0.4669, 0.9313, 0.628, 0.897, 0.7061, 0.9441, 0.7307, 0.9238, 0.7385, 0.9332, 0.7489, 0.9304, 0.6835, 0.8512, 0.8966, 0.8603, 0.8173, 0.9258, 0.848, 0.9629, 0.9272, 0.8974, 0.5697, 0.6358, 0.4871, 0.6361, 0.44, 0.6362, 0.02117, 0.6376, 0.01861, 0.4534, 0.04493, 0.6122, 0.1098, 0.612, 0.1089, 0.5303, 0.5671, 0.4516, 0.8786, 0.9605, 0.8821, 0.9605, 0.8821, 0.8886, 0.8786, 0.8886, 0.8861, 0.8964, 0.8826, 0.8964, 0.8826, 0.9446, 0.8861, 0.9446, 0.5318, 0.9421, 0.5274, 0.9421, 0.5274, 0.912, 0.5318, 0.912, 0.6731, 0.7168, 0.6731, 0.6642, 0.6974, 0.6642, 0.6975, 0.6365, 0.6731, 0.6365, 0.6731, 0.614, 0.7136, 0.614, 0.7136, 0.7168, 0.6749, 0.6735, 0.7154, 0.6735, 0.7154, 0.6016, 0.6749, 0.6016, 0.6749, 0.6289, 0.6992, 0.6289, 0.6992, 0.6491, 0.6749, 0.6491, 0.7536, 0.8019, 0.7536, 0.85, 0.6508, 0.85, 0.6508, 0.8019, 0.6525, 0.8766, 0.6525, 0.8047, 0.7553, 0.8047, 0.7553, 0.8766, 0.7608, 0.6666, 0.7762, 0.6666, 0.7762, 0.6914, 0.7851, 0.6914, 0.7851, 0.6666, 0.8635, 0.6666, 0.8635, 0.6995, 0.7608, 0.6995, 0.6863, 0.6448, 0.7297, 0.6448, 0.7297, 0.6043, 0.6863, 0.6043, 0.7562, 0.6037, 0.7494, 0.6037, 0.7494, 0.628, 0.7291, 0.6281, 0.7292, 0.6037, 0.659, 0.6037, 0.659, 0.6442, 0.7562, 0.6442, 0.6901, 0.6064, 0.6901, 0.6498, 0.7306, 0.6498, 0.7306, 0.6064, 0.6526, 0.6013, 0.6526, 0.6418, 0.7498, 0.6418, 0.7498, 0.6013, 0.7301, 0.6013, 0.7301, 0.6257, 0.7024, 0.6256, 0.7024, 0.6013, 0.6717, 0.6268, 0.6717, 0.698, 0.7122, 0.698, 0.7122, 0.6268, 0.7114, 0.7132, 0.7114, 0.655, 0.6871, 0.655, 0.6871, 0.6348, 0.7114, 0.6348, 0.7114, 0.6159, 0.6709, 0.6159, 0.6709, 0.7132, 0.67, 0.7048, 0.67, 0.678, 0.6943, 0.678, 0.6943, 0.6579, 0.67, 0.6579, 0.67, 0.6336, 0.7105, 0.6336, 0.7105, 0.7048, 0.911, 0.6201, 0.911, 0.6445, 0.9086, 0.6445, 0.9086, 0.6201, 0.9123, 0.6298, 0.9123, 0.6021, 0.9147, 0.6021, 0.9147, 0.6298, 0.9112, 0.6134, 0.9112, 0.6377, 0.9088, 0.6377, 0.9088, 0.6134, 0.9287, 0.6081, 0.9287, 0.6057, 0.9044, 0.6057, 0.9044, 0.6081, 0.9111, 0.6111, 0.9087, 0.6111, 0.9087, 0.6314, 0.9111, 0.6314, 0.9077, 0.6134, 0.9054, 0.6134, 0.9054, 0.6378, 0.9077, 0.6378, 0.9132, 0.6114, 0.9102, 0.6114, 0.9102, 0.6357, 0.9132, 0.6357, 0.901, 0.6314, 0.9041, 0.6314, 0.9041, 0.6111, 0.901, 0.6111, 0.9174, 0.6114, 0.9143, 0.6114, 0.9143, 0.6357, 0.9174, 0.6357, 0.9183, 0.6021, 0.9183, 0.6264, 0.9158, 0.6264, 0.9158, 0.6021, 0.9077, 0.6111, 0.9077, 0.6313, 0.9051, 0.6313, 0.9051, 0.6111, 0.9051, 0.6444, 0.9051, 0.6201, 0.9076, 0.6201, 0.9076, 0.6444, 0.6591, 0.8242, 0.7435, 0.8242, 0.7435, 0.8477, 0.6591, 0.8477, 0.6686, 0.5997, 0.6686, 0.6834, 0.7091, 0.6834, 0.7091, 0.6783, 0.6848, 0.6783, 0.6848, 0.6582, 0.7091, 0.6582, 0.7091, 0.5997, 0.6645, 0.6814, 0.732, 0.6814, 0.732, 0.6409, 0.6645, 0.6409, 0.6645, 0.6398, 0.6702, 0.6398, 0.6702, 0.6034, 0.7107, 0.6034, 0.7107, 0.6398, 0.7483, 0.6398, 0.7483, 0.5993, 0.6645, 0.5993, 0.9164, 0.6407, 0.9185, 0.6407, 0.9185, 0.6043, 0.9164, 0.6043, 0.9013, 0.6057, 0.8991, 0.6057, 0.8991, 0.6462, 0.9013, 0.6462, 0.9166, 0.6031, 0.9144, 0.6031, 0.9144, 0.6395, 0.9166, 0.6395, 0.919, 0.6134, 0.9168, 0.6134, 0.9168, 0.6377, 0.919, 0.6377, 0.9155, 0.6313, 0.9177, 0.6313, 0.9177, 0.6111, 0.9155, 0.6111, 0.9287, 0.6145, 0.9287, 0.6123, 0.9044, 0.6123, 0.9044, 0.6145, 0.8558, 0.669, 0.7876, 0.669, 0.7876, 0.702, 0.8558, 0.702, 0.8603, 0.6695, 0.8032, 0.6695, 0.8032, 0.6943, 0.7829, 0.6943, 0.7829, 0.6695, 0.7627, 0.6695, 0.7627, 0.7025, 0.8603, 0.7025, 0.8284, 0.6675, 0.7601, 0.6675, 0.7601, 0.7004, 0.8284, 0.7004, 0.8667, 0.7031, 0.8667, 0.6701, 0.7691, 0.6701, 0.7691, 0.7031, 0.8449, 0.7031, 0.8449, 0.6783, 0.8537, 0.6783, 0.8537, 0.7031, 0.9118, 0.6705, 0.91, 0.6705, 0.91, 0.6954, 0.9118, 0.6954, 0.9079, 0.6701, 0.906, 0.6701, 0.906, 0.679, 0.9079, 0.679, 0.902, 0.6714, 0.9002, 0.6714, 0.9002, 0.6962, 0.902, 0.6962, 0.9049, 0.6714, 0.9031, 0.6714, 0.9031, 0.6962, 0.9049, 0.6962, 0.9076, 0.6901, 0.9094, 0.6901, 0.9094, 0.6698, 0.9076, 0.6698, 0.9006, 0.6937, 0.9024, 0.6937, 0.9024, 0.6688, 0.9006, 0.6688, 0.8414, 0.671, 0.7937, 0.671, 0.7937, 0.704, 0.8414, 0.704, 0.7503, 0.7001, 0.7571, 0.7001, 0.7574, 0.6713, 0.7775, 0.6713, 0.7773, 0.7001, 0.8471, 0.7001, 0.8471, 0.6671, 0.7503, 0.6671, 0.8324, 0.6682, 0.7847, 0.6682, 0.7847, 0.7012, 0.8324, 0.7012, 0.9056, 0.6707, 0.9034, 0.6707, 0.9034, 0.6995, 0.9056, 0.6995, 0.9033, 0.6698, 0.901, 0.6698, 0.901, 0.6899, 0.9033, 0.6899, 0.9062, 0.7, 0.9084, 0.7, 0.9084, 0.6712, 0.9062, 0.6712, 0.5187, 0.9173, 0.5171, 0.9204, 0.4267, 0.9193, 0.4228, 0.9173, 0.4351, 0.9281, 0.4335, 0.925, 0.5294, 0.925, 0.5254, 0.927, 0.4458, 0.9495, 0.4458, 0.9194, 0.5417, 0.9194, 0.5417, 0.9495, 0.5052, 0.9391, 0.5052, 0.9403, 0.5038, 0.9403, 0.5038, 0.9391, 0.5013, 0.9403, 0.5013, 0.9391, 0.5027, 0.9391, 0.5027, 0.9403, 0.5269, 0.9167, 0.5269, 0.918, 0.5255, 0.918, 0.5255, 0.9167, 0.5067, 0.9518, 0.5081, 0.9518, 0.5081, 0.9532, 0.5067, 0.9532, 0.504, 0.9361, 0.504, 0.9268, 0.5054, 0.9268, 0.5054, 0.9361, 0.5139, 0.9258, 0.5139, 0.9164, 0.5153, 0.9164, 0.5153, 0.9258, 0.489, 0.9427, 0.489, 0.9333, 0.4904, 0.9333, 0.4904, 0.9427, 0.5038, 0.9424, 0.5038, 0.9331, 0.5052, 0.9331, 0.5052, 0.9424, 0.5255, 0.9142, 0.5267, 0.9142, 0.5267, 0.9156, 0.5255, 0.9156, 0.4977, 0.9277, 0.4977, 0.9289, 0.4963, 0.9289, 0.4963, 0.9277, 0.5317, 0.9156, 0.5305, 0.9156, 0.5305, 0.9142, 0.5317, 0.9142, 0.4989, 0.9284, 0.4975, 0.9284, 0.4975, 0.927, 0.4989, 0.927, 0.5483, 0.9255, 0.5483, 0.9241, 0.5497, 0.9241, 0.5497, 0.9255, 0.5016, 0.9258, 0.5016, 0.9164, 0.503, 0.9164, 0.503, 0.9258, 0.4809, 0.9333, 0.4809, 0.924, 0.4823, 0.924, 0.4823, 0.9333, 0.4939, 0.9424, 0.4939, 0.9331, 0.4953, 0.9331, 0.4953, 0.9424, 0.4732, 0.9499, 0.4732, 0.9406, 0.4746, 0.9406, 0.4746, 0.9499, 0.5057, 0.9099, 0.5071, 0.9099, 0.5071, 0.9587, 0.5057, 0.9587, 0.4563, 0.9259, 0.4563, 0.9245, 0.5051, 0.9245, 0.5051, 0.9259, 0.5137, 0.9182, 0.5131, 0.9192, 0.4643, 0.9192, 0.4648, 0.9182, 0.5302, 0.9162, 0.5316, 0.9162, 0.5316, 0.9584, 0.5302, 0.9584, 0.4711, 0.9261, 0.4711, 0.9247, 0.5132, 0.9247, 0.5132, 0.9261, 0.4565, 0.9227, 0.4576, 0.9233, 0.4576, 0.9654, 0.4565, 0.9649, 0.4542, 0.9711, 0.4532, 0.9717, 0.4532, 0.9295, 0.4542, 0.929, 0.4419, 0.922, 0.4429, 0.9214, 0.4429, 0.9703, 0.4419, 0.9708, 0.4928, 0.9277, 0.4928, 0.9289, 0.4914, 0.9289, 0.4914, 0.9277, 0.5307, 0.9223, 0.5321, 0.9223, 0.5321, 0.9237, 0.5307, 0.9237, 0.5508, 0.9255, 0.5508, 0.9241, 0.5522, 0.9241, 0.5522, 0.9255, 0.4784, 0.9437, 0.4784, 0.9344, 0.4798, 0.9344, 0.4798, 0.9437, 0.5079, 0.9319, 0.4986, 0.9319, 0.4986, 0.9305, 0.5079, 0.9305, 0.4907, 0.9433, 0.4907, 0.934, 0.492, 0.934, 0.492, 0.9433, 0.4762, 0.935, 0.4669, 0.935, 0.4669, 0.9336, 0.4762, 0.9336, 0.5077, 0.9368, 0.5077, 0.938, 0.5063, 0.938, 0.5063, 0.9368, 0.5139, 0.934, 0.5139, 0.9328, 0.5153, 0.9328, 0.5153, 0.934, 0.5294, 0.9167, 0.5294, 0.918, 0.528, 0.918, 0.528, 0.9167, 0.5021, 0.9523, 0.5035, 0.9523, 0.5035, 0.9537, 0.5021, 0.9537, 0.4991, 0.9364, 0.4991, 0.9271, 0.5005, 0.9271, 0.5005, 0.9364, 0.5139, 0.9361, 0.5139, 0.9268, 0.5153, 0.9268, 0.5153, 0.9361, 0.4882, 0.9433, 0.4882, 0.934, 0.4896, 0.934, 0.4896, 0.9433, 0.4757, 0.9395, 0.4757, 0.9302, 0.4771, 0.9302, 0.4771, 0.9395, 0.4958, 0.961, 0.4958, 0.9622, 0.4944, 0.9622, 0.4944, 0.961, 0.5002, 0.9277, 0.5002, 0.9289, 0.4988, 0.9289, 0.4988, 0.9277, 0.5369, 0.9094, 0.5357, 0.9094, 0.5357, 0.908, 0.5369, 0.908, 0.4989, 0.9309, 0.4975, 0.9309, 0.4975, 0.9295, 0.4989, 0.9295, 0.478, 0.9329, 0.4794, 0.9329, 0.4794, 0.9343, 0.478, 0.9343, 0.4991, 0.9258, 0.4991, 0.9164, 0.5005, 0.9164, 0.5005, 0.9258, 0.5033, 0.9371, 0.5033, 0.9278, 0.5047, 0.9278, 0.5047, 0.9371, 0.5043, 0.9387, 0.495, 0.9387, 0.495, 0.9374, 0.5043, 0.9374, 0.4931, 0.9433, 0.4931, 0.934, 0.4945, 0.934, 0.4945, 0.9433, 0.4735, 0.9198, 0.4735, 0.9184, 0.5223, 0.9184, 0.5223, 0.9198, 0.4788, 0.9112, 0.4802, 0.9112, 0.4802, 0.96, 0.4788, 0.96, 0.5203, 0.9199, 0.5198, 0.9209, 0.471, 0.9209, 0.4715, 0.9199, 0.5326, 0.9162, 0.534, 0.9162, 0.534, 0.9584, 0.5326, 0.9584, 0.4442, 0.929, 0.4456, 0.929, 0.4456, 0.9711, 0.4442, 0.9711, 0.4544, 0.9227, 0.4555, 0.9233, 0.4555, 0.9654, 0.4544, 0.9649, 0.4521, 0.9711, 0.451, 0.9717, 0.451, 0.9295, 0.4521, 0.929, 0.489, 0.9449, 0.489, 0.9437, 0.4904, 0.9437, 0.4904, 0.9449, 0.4324, 0.9312, 0.4312, 0.9312, 0.4312, 0.9296, 0.4324, 0.9296, 0.4502, 0.9443, 0.4502, 0.9457, 0.4486, 0.9457, 0.4486, 0.9443, 0.4578, 0.9356, 0.4578, 0.937, 0.4562, 0.937, 0.4562, 0.9356, 0.4366, 0.9234, 0.4378, 0.9234, 0.4378, 0.925, 0.4366, 0.925, 0.7213, 0.656, 0.7249, 0.656, 0.7249, 0.6703, 0.7213, 0.6703, 0.7156, 0.6608, 0.7156, 0.6571, 0.7298, 0.6571, 0.7298, 0.6608, 0.6888, 0.9253, 0.6888, 0.9111, 0.7209, 0.9111, 0.7209, 0.9253, 0.6961, 0.6652, 0.6938, 0.6623, 0.7315, 0.6623, 0.7337, 0.6651, 0.7027, 0.8962, 0.7027, 0.8819, 0.7169, 0.8819, 0.7169, 0.8962, 0.6869, 0.925, 0.6869, 0.9108, 0.7012, 0.9108, 0.7012, 0.925, 0.7591, 0.6675, 0.7558, 0.6675, 0.7558, 0.6532, 0.7591, 0.6532, 0.7164, 0.6582, 0.7141, 0.6553, 0.7462, 0.6553, 0.7437, 0.6574, 0.6996, 0.8959, 0.6973, 0.8987, 0.67, 0.898, 0.6675, 0.8959, 0.7105, 0.8585, 0.7105, 0.8728, 0.6832, 0.8728, 0.6832, 0.8585, 0.7135, 0.8823, 0.7135, 0.8966, 0.6759, 0.8952, 0.6758, 0.883, 0.7188, 0.885, 0.7188, 0.8993, 0.6813, 0.8986, 0.6814, 0.8865, 0.7412, 0.8914, 0.7388, 0.8942, 0.7013, 0.8941, 0.7035, 0.8914, 0.02099, 0.4483, 0.1431, 0.448, 0.2514, 0.4477, 0.5695, 0.4469, 0.111, 0.5299, 0.04591, 0.5298, 0.04677, 0.6168, 0.6909, 0.8992, 0.6979, 0.8893, 0.7226, 0.8015, 0.6637, 0.8857, 0.7226, 0.9269, 0.7171, 0.9175, 0.8531, 0.9397, 0.8504, 0.9419, 0.8708, 0.9666, 0.8735, 0.9644, 0.8467, 0.6435, 0.8502, 0.6435, 0.8502, 0.6116, 0.8467, 0.6116, 0.8804, 0.9417, 0.8782, 0.939, 0.8689, 0.9467, 0.8711, 0.9494])
me_cube_001.materials.append(mat_material)
me_cube_001.use_remesh_preserve_volume = False
me_cube_001.use_remesh_preserve_attributes = False
me_cube_001.use_mirror_vertex_groups = False
me_cube_001.update()

# ---- objects
ob_cube = bpy.data.objects.new('Cube', me_cube_001)

# ---- transforms, parenting, visibility, modifiers, constraints
ob_cube.location = (0.0, 0.0, 0.0)
ob_cube.lineart.crease_threshold = 0.0

# ---- collection membership
col_collection.objects.link(ob_cube)

# ---- scene / render settings (as saved in the file)
scene.frame_start = 1; scene.frame_end = 250; scene.frame_set(1)
scene.render.engine = 'BLENDER_EEVEE_NEXT'
scene.cycles.use_denoising = False
scene.cycles.samples = 128
scene.cycles.sampling_pattern = 'TABULATED_SOBOL'
scene.cycles.use_adaptive_sampling = False
scene.cycles.use_light_tree = False
scene.view_settings.view_transform = 'Filmic'
bpy.context.view_layer.update()

# ---- added for rendering (the .blend has no active camera and no usable light): camera, sun
cam_auto = bpy.data.cameras.new('AutoCamera')
cam_auto.lens = 50.0
cam_auto.sensor_width = 36.0
cam_auto.clip_end = 1000.0
ob_auto_camera = bpy.data.objects.new('AutoCamera', cam_auto)
scene.collection.objects.link(ob_auto_camera)
ob_auto_camera.location = (8.07267, -9.20903, 6.15532)
ob_auto_camera.rotation_euler = (1.09748, -7.21219e-08, 0.694738)
scene.camera = ob_auto_camera
light_auto_sun = bpy.data.lights.new('AutoSun', 'SUN')
light_auto_sun.energy = 3.0
light_auto_sun.angle = 0.0523599
ob_auto_sun = bpy.data.objects.new('AutoSun', light_auto_sun)
scene.collection.objects.link(ob_auto_sun)
ob_auto_sun.rotation_euler = (0.872665, 0.174533, 0.523599)
bpy.context.view_layer.update()

